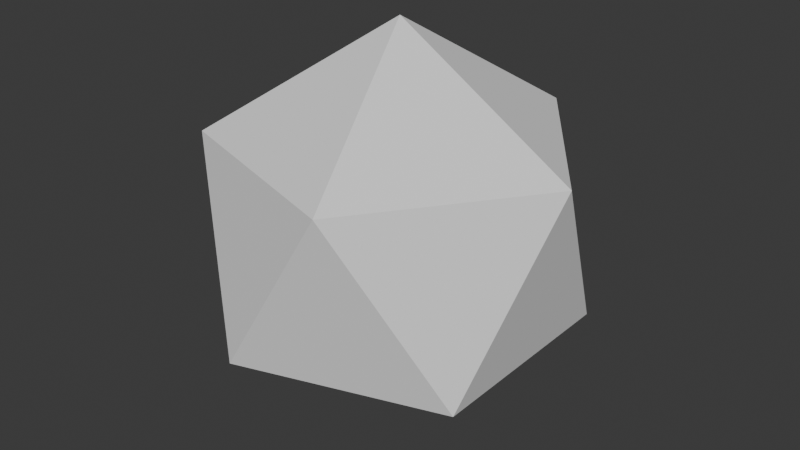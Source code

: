 # Source: EnemyDropPoints.blend  (saved by Blender 4.4.32; exported with 4.5.12 LTS)
import bpy
from mathutils import Matrix  # noqa: F401  (used for matrix-valued properties, if any)

bpy.ops.wm.read_factory_settings(use_empty=True)
scene = bpy.context.scene
scene.name = 'Scene'

# ---- collections
col_collection = bpy.data.collections.new('Collection'); scene.collection.children.link(col_collection)

# ---- world
world_world = bpy.data.worlds.new('World'); scene.world = world_world
world_world.use_nodes = True; world_world.node_tree.nodes.clear()
_N = world_world.node_tree.nodes; _L = world_world.node_tree.links
n0 = _N.new('ShaderNodeOutputWorld'); n0.name = 'World Output'; n0.location = (300, 300)
n1 = _N.new('ShaderNodeBackground'); n1.name = 'Background'; n1.location = (10, 300)
n1.inputs[0].default_value = (0.05088, 0.05088, 0.05088, 1.0)
_L.new(n1.outputs[0], n0.inputs[0])
n0.is_active_output = True
world_world.color = (0.05088, 0.05088, 0.05088)
world_world.sun_shadow_jitter_overblur = 0.0

# ---- meshes
me_icosphere = bpy.data.meshes.new('Icosphere')
me_icosphere.from_pydata([(0.0, 0.0, -0.181), (0.131, -0.09514, -0.08094), (-0.05002, -0.1539, -0.08094), (-0.1619, 0.0, -0.08094), (-0.05002, 0.1539, -0.08094), (0.131, 0.09514, -0.08094), (0.05002, -0.1539, 0.08094), (-0.131, -0.09514, 0.08094), (-0.131, 0.09514, 0.08094), (0.05002, 0.1539, 0.08094), (0.1619, 0.0, 0.08094), (0.0, 0.0, 0.181)], [], [(0, 1, 2), (1, 0, 5), (0, 2, 3), (0, 3, 4), (0, 4, 5), (1, 5, 10), (2, 1, 6), (3, 2, 7), (4, 3, 8), (5, 4, 9), (1, 10, 6), (2, 6, 7), (3, 7, 8), (4, 8, 9), (5, 9, 10), (6, 10, 11), (7, 6, 11), (8, 7, 11), (9, 8, 11), (10, 9, 11)])
_uv = me_icosphere.uv_layers.new(name='UVMap')
_uv.uv.foreach_set('vector', [0.7593, 0.7473, 0.5005, 0.7473, 0.6793, 0.5012, 0.5005, 0.7473, 0.7593, 0.7473, 0.6793, 0.9934, 0.7593, 0.7473, 0.6793, 0.5012, 0.9687, 0.5952, 0.7593, 0.7473, 0.9687, 0.5952, 0.9687, 0.8994, 0.7593, 0.7473, 0.9687, 0.8994, 0.6793, 0.9934, 0.4918, 0.4202, 0.5001, 0.6863, 0.2594, 0.5591, 0.5001, 0.1541, 0.4918, 0.4202, 0.2594, 0.2813, 0.259, 0.5591, 0.2455, 0.8318, 0.01827, 0.6863, 0.259, 0.2813, 0.259, 0.5591, 0.02657, 0.4202, 0.2455, 0.008551, 0.259, 0.2813, 0.01827, 0.1541, 0.4918, 0.4202, 0.2594, 0.5591, 0.2594, 0.2813, 0.5001, 0.1541, 0.2594, 0.2813, 0.2729, 0.008551, 0.259, 0.5591, 0.01827, 0.6863, 0.02657, 0.4202, 0.259, 0.2813, 0.02657, 0.4202, 0.01827, 0.1541, 0.5001, 0.6863, 0.2729, 0.8318, 0.2594, 0.5591, 0.5227, 0.4191, 0.5227, 0.1149, 0.732, 0.267, 0.812, 0.5131, 0.5227, 0.4191, 0.732, 0.267, 0.9908, 0.267, 0.812, 0.5131, 0.732, 0.267, 0.812, 0.02085, 0.9908, 0.267, 0.732, 0.267, 0.5227, 0.1149, 0.812, 0.02085, 0.732, 0.267])
me_icosphere.update()

# ---- objects
ob_icosphere = bpy.data.objects.new('Icosphere', me_icosphere)

# ---- transforms, parenting, visibility, modifiers, constraints
ob_icosphere.location = (0.0, 0.0, 0.5261)

# ---- collection membership
col_collection.objects.link(ob_icosphere)

# ---- scene / render settings (as saved in the file)
scene.frame_start = 1; scene.frame_end = 250; scene.frame_set(1)
scene.render.engine = 'BLENDER_EEVEE_NEXT'
bpy.context.view_layer.update()

# ---- added for rendering (the .blend has no active camera and no usable light): camera, sun
cam_auto = bpy.data.cameras.new('AutoCamera')
cam_auto.lens = 50.0
cam_auto.sensor_width = 36.0
cam_auto.clip_end = 1000.0
ob_auto_camera = bpy.data.objects.new('AutoCamera', cam_auto)
scene.collection.objects.link(ob_auto_camera)
ob_auto_camera.location = (0.531997, -0.638396, 0.951677)
ob_auto_camera.rotation_euler = (1.09748, -7.21219e-08, 0.694738)
scene.camera = ob_auto_camera
light_auto_sun = bpy.data.lights.new('AutoSun', 'SUN')
light_auto_sun.energy = 3.0
light_auto_sun.angle = 0.0523599
ob_auto_sun = bpy.data.objects.new('AutoSun', light_auto_sun)
scene.collection.objects.link(ob_auto_sun)
ob_auto_sun.rotation_euler = (0.872665, 0.174533, 0.523599)
bpy.context.view_layer.update()
